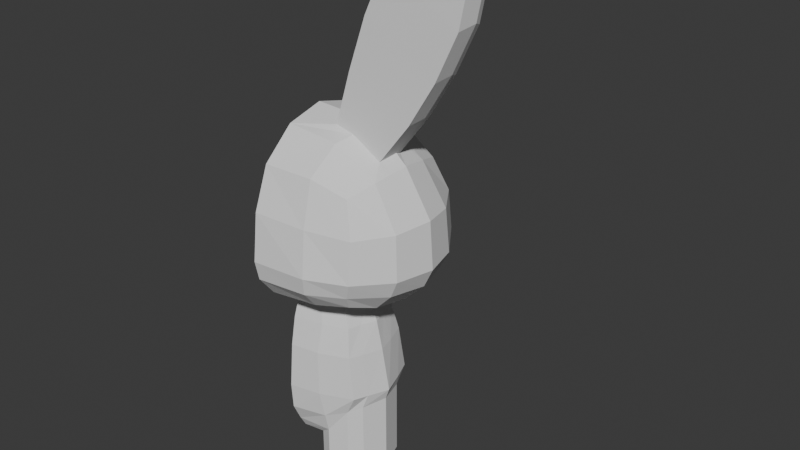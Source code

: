 # Source: peto.blend  (saved by Blender 4.5.90; exported with 4.5.12 LTS)
import bpy
from mathutils import Matrix  # noqa: F401  (used for matrix-valued properties, if any)

bpy.ops.wm.read_factory_settings(use_empty=True)
scene = bpy.context.scene
scene.name = 'Scene'

# ---- collections
col_collection = bpy.data.collections.new('Collection'); scene.collection.children.link(col_collection)

# ---- world
world_world = bpy.data.worlds.new('World'); scene.world = world_world
world_world.use_nodes = True; world_world.node_tree.nodes.clear()
_N = world_world.node_tree.nodes; _L = world_world.node_tree.links
n0 = _N.new('ShaderNodeOutputWorld'); n0.name = 'World Output'; n0.location = (200, 100)
n1 = _N.new('ShaderNodeBackground'); n1.name = 'Background'; n1.location = (-200, 100)
n1.inputs[0].default_value = (0.05088, 0.05088, 0.05088, 1.0)
_L.new(n1.outputs[0], n0.inputs[0])
n0.is_active_output = True
world_world.color = (0.05088, 0.05088, 0.05088)
world_world.sun_shadow_jitter_overblur = 0.0

# ---- meshes
me_cube_001 = bpy.data.meshes.new('Cube.001')
me_cube_001.from_pydata([(0.2737, -0.1458, -0.2714), (0.5, -0.3425, 0.5), (0.2771, 0.1581, -0.2581), (0.5, 0.3659, 0.5), (0.1826, 0.2125, -0.274), (0.0, 0.2701, -0.281), (0.0, 0.4633, 0.5828), (0.2966, 0.4307, 0.5729), (0.5663, 0.4307, 0.2966), (0.566, 0.4633, 0.04697), (0.5294, 0.4307, -0.05331), (0.2966, -0.09429, -0.2806), (0.3312, -0.001908, -0.2843), (0.3078, 0.07207, -0.2723), (0.5261, 0.05147, 0.6384), (0.5442, -0.0002228, 0.657), (0.5248, -0.1116, 0.637), (0.5663, -0.3925, 0.2966), (0.566, -0.4176, 0.04697), (0.5294, -0.3925, -0.05331), (0.0, -0.216, -0.2905), (0.1479, -0.1971, -0.2824), (0.2966, -0.3925, 0.5729), (0.0, -0.4176, 0.5828), (0.0, 0.6165, -0.0726), (0.0, 0.6678, 0.04697), (0.0, 0.6165, 0.3331), (0.3162, 0.5695, -0.06362), (0.3331, 0.6165, 0.04697), (0.3162, 0.5695, 0.3162), (0.6855, 0.2024, -0.06362), (0.7383, 0.2175, 0.04697), (0.7224, 0.2024, 0.3162), (0.7383, -1.956e-08, -0.0726), (0.796, -8.767e-09, 0.04697), (0.7752, 3.993e-09, 0.3331), (0.6855, -0.2166, -0.06362), (0.7383, -0.2282, 0.04697), (0.7224, -0.2166, 0.3162), (0.3162, -0.493, -0.06362), (0.3331, -0.5177, 0.04697), (0.3162, -0.4765, 0.3162), (0.0, -0.5177, -0.0726), (0.0, -0.5447, 0.04697), (0.0, -0.5127, 0.3331), (0.3455, 0.09801, 0.7456), (0.0, 0.2175, 0.7551), (0.5781, 0.2175, 1.313), (0.0, -9.405e-09, 0.8128), (0.3162, -0.2166, 0.7194), (0.0, -0.2282, 0.7551), (0.5, 0.3659, -0.1413), (0.2966, 0.4307, -0.1798), (0.0, 0.4633, -0.1992), (0.5, -0.3425, -0.1413), (0.5729, -0.2032, -0.1798), (0.6096, -1.118e-08, -0.1992), (0.5729, 0.185, -0.1798), (0.0, -0.4176, -0.1992), (0.2966, -0.3925, -0.1798), (0.5729, 0.185, 0.5634), (0.6096, -1.111e-09, 0.6), (0.5729, -0.2032, 0.5634), (0.3162, 0.2024, 0.7194), (0.2282, -8.811e-05, 0.802), (0.2281, 0.07318, 0.7728), (0.2281, -0.1113, 0.7711), (0.346, -0.1114, 0.7435), (0.4652, 0.2062, 1.038), (0.6857, 0.2283, 1.575), (0.3147, 0.08515, 1.083), (0.3147, 0.01188, 1.112), (0.4658, -0.09947, 1.036), (0.3146, -0.09933, 1.082), (0.7247, 0.01175, 0.8952), (0.7066, 0.06344, 0.8766), (0.7053, -0.09964, 0.8752), (0.784, 0.2371, 1.701), (0.4149, 0.09643, 1.389), (0.415, 0.02316, 1.419), (0.5786, -0.0882, 1.311), (0.4149, -0.08805, 1.388), (0.8788, 0.02302, 1.153), (0.8607, 0.07472, 1.135), (0.8594, -0.08836, 1.133), (0.874, 0.09309, 1.862), (0.5225, 0.1072, 1.634), (0.5226, 0.03391, 1.663), (0.6862, -0.07744, 1.573), (0.5225, -0.0773, 1.632), (1.005, 0.03378, 1.431), (0.9866, 0.08548, 1.413), (0.9853, -0.0776, 1.411), (0.6236, 0.1152, 1.76), (0.6237, 0.04192, 1.79), (0.7846, -0.06867, 1.699), (0.6236, -0.06929, 1.759), (1.035, 0.04255, 1.604), (1.016, 0.09425, 1.586), (1.015, -0.06883, 1.584), (0.8872, 0.04609, 1.887), (0.7409, 0.1193, 1.848), (0.7409, 0.046, 1.877), (0.8746, -0.06536, 1.86), (0.7408, -0.06521, 1.846), (1.011, 0.04586, 1.727), (0.993, 0.09756, 1.709), (0.9917, -0.06552, 1.707), (0.3299, -0.1708, -0.4294), (0.3339, 0.2007, -0.4296), (0.2237, 0.2707, -0.4293), (0.0, 0.3495, -0.4291), (0.3566, -0.09282, -0.4292), (0.3971, -0.001908, -0.4291), (0.3697, 0.08571, -0.4294), (0.0, -0.2647, -0.4288), (0.1832, -0.2274, -0.4292), (0.3561, -0.1977, -0.6052), (0.3608, 0.2373, -0.6055), (0.2277, 0.3152, -0.6051), (0.0, 0.3976, -0.6049), (0.3883, -0.1239, -0.605), (0.4372, -0.001908, -0.6049), (0.4042, 0.1142, -0.6052), (0.0, -0.2982, -0.6047), (0.1787, -0.2711, -0.605), (0.3878, -0.1996, -0.8773), (0.3805, 0.27, -0.8776), (0.2455, 0.3665, -0.8772), (0.0, 0.4394, -0.8769), (0.4236, -0.1167, -0.8771), (0.4778, 0.00865, -0.877), (0.4285, 0.151, -0.8772), (0.0, -0.3222, -0.8767), (0.1913, -0.2822, -0.877), (0.3265, -0.1944, -0.9998), (0.3264, 0.2641, -1.001), (0.239, 0.337, -1.071), (0.0, 0.4336, -1.039), (0.3973, -0.1342, -0.9635), (0.4527, 0.00865, -0.947), (0.3965, 0.1755, -0.9637), (0.0, -0.3113, -1.039), (0.212, -0.263, -1.034), (0.2108, 0.2947, -1.153), (0.0, 0.3691, -1.152), (0.0, -0.2592, -1.152), (0.21, -0.2347, -1.153), (0.1282, 0.2365, -1.224), (0.0, 0.2977, -1.224), (0.0, -0.2189, -1.224), (0.1288, -0.1987, -1.224), (0.08166, 0.1277, -1.271), (0.0589, 0.01887, -1.294), (0.08249, -0.08994, -1.271), (0.0, -0.08974, -1.271), (0.0, 0.0394, -1.294), (0.0, 0.1685, -1.271), (0.3265, -0.1944, -1.437), (0.3264, 0.2641, -1.437), (0.3973, -0.1342, -1.437), (0.4527, 0.00865, -1.437), (0.3965, 0.1755, -1.437), (0.2108, 0.2947, -1.437), (0.21, -0.2347, -1.437), (0.1282, 0.2365, -1.437), (0.1288, -0.1987, -1.437), (0.08166, 0.1277, -1.437), (0.0589, 0.01887, -1.437), (0.08249, -0.08994, -1.437), (0.3141, -0.1655, -1.482), (0.3755, -0.1133, -1.482), (0.4235, 0.01054, -1.482), (0.3748, 0.1552, -1.482), (0.314, 0.232, -1.482), (0.2131, -0.2004, -1.482), (0.1427, -0.1693, -1.482), (0.2138, 0.2585, -1.482), (0.1422, 0.2081, -1.482), (0.1026, -0.07493, -1.482), (0.1018, 0.1137, -1.482), (0.08211, 0.0194, -1.482)], [], [(24, 25, 28, 27), (25, 26, 29, 28), (26, 6, 7, 29), (29, 7, 3, 8), (28, 29, 8, 9), (27, 28, 9, 10), (52, 27, 10, 51), (53, 24, 27, 52), (30, 31, 34, 33), (31, 32, 35, 34), (33, 34, 37, 36), (34, 35, 38, 37), (51, 10, 30, 57), (10, 9, 31, 30), (9, 8, 32, 31), (8, 3, 60, 32), (32, 60, 61, 35), (35, 61, 62, 38), (38, 62, 1, 17), (37, 38, 17, 18), (36, 37, 18, 19), (55, 36, 19, 54), (56, 33, 36, 55), (57, 30, 33, 56), (39, 40, 43, 42), (40, 41, 44, 43), (54, 19, 39, 59), (19, 18, 40, 39), (18, 17, 41, 40), (17, 1, 22, 41), (41, 22, 23, 44), (59, 39, 42, 58), (66, 67, 72, 73), (64, 66, 73, 71), (3, 7, 63, 60), (7, 6, 46, 63), (49, 50, 23, 22), (62, 49, 22, 1), (14, 45, 68, 75), (15, 14, 75, 74), (2, 4, 52, 51), (4, 5, 53, 52), (0, 11, 55, 54), (11, 12, 56, 55), (12, 13, 57, 56), (13, 2, 51, 57), (20, 21, 59, 58), (21, 0, 54, 59), (14, 15, 61, 60), (15, 16, 62, 61), (65, 45, 63, 46), (64, 65, 46, 48), (66, 64, 48, 50), (67, 66, 50, 49), (16, 67, 49, 62), (45, 14, 60, 63), (73, 72, 80, 81), (75, 68, 47, 83), (71, 73, 81, 79), (74, 75, 83, 82), (16, 15, 74, 76), (67, 16, 76, 72), (65, 64, 71, 70), (45, 65, 70, 68), (82, 83, 91, 90), (47, 78, 86, 69), (80, 84, 92, 88), (78, 79, 87, 86), (76, 74, 82, 84), (70, 71, 79, 78), (72, 76, 84, 80), (68, 70, 78, 47), (69, 86, 93, 77), (88, 92, 99, 95), (86, 87, 94, 93), (92, 90, 97, 99), (79, 81, 89, 87), (83, 47, 69, 91), (81, 80, 88, 89), (84, 82, 90, 92), (93, 94, 102, 101), (99, 97, 105, 107), (96, 95, 103, 104), (98, 77, 85, 106), (90, 91, 98, 97), (87, 89, 96, 94), (91, 69, 77, 98), (89, 88, 95, 96), (85, 101, 102, 100), (100, 102, 104, 103), (105, 100, 103, 107), (106, 85, 100, 105), (95, 99, 107, 103), (77, 93, 101, 85), (97, 98, 106, 105), (94, 96, 104, 102), (12, 11, 112, 113), (13, 12, 113, 114), (2, 13, 114, 109), (21, 20, 115, 116), (0, 21, 116, 108), (4, 2, 109, 110), (5, 4, 110, 111), (11, 0, 108, 112), (109, 114, 123, 118), (116, 115, 124, 125), (108, 116, 125, 117), (110, 109, 118, 119), (111, 110, 119, 120), (112, 108, 117, 121), (113, 112, 121, 122), (114, 113, 122, 123), (121, 117, 126, 130), (122, 121, 130, 131), (123, 122, 131, 132), (118, 123, 132, 127), (125, 124, 133, 134), (117, 125, 134, 126), (119, 118, 127, 128), (120, 119, 128, 129), (126, 134, 143, 135), (128, 127, 136, 137), (129, 128, 137, 138), (130, 126, 135, 139), (131, 130, 139, 140), (132, 131, 140, 141), (127, 132, 141, 136), (134, 133, 142, 143), (143, 142, 146, 147), (137, 136, 144), (138, 137, 144, 145), (145, 144, 148, 149), (147, 146, 150, 151), (147, 135, 143), (152, 157, 149, 148), (151, 150, 155, 154), (154, 155, 156, 153), (153, 156, 157, 152), (154, 153, 168, 169), (147, 151, 166, 164), (136, 141, 162, 159), (144, 136, 159, 163), (139, 135, 158, 160), (152, 148, 165, 167), (135, 147, 164, 158), (140, 139, 160, 161), (148, 144, 163, 165), (153, 152, 167, 168), (151, 154, 169, 166), (141, 140, 161, 162), (161, 160, 171, 172), (170, 175, 176, 179, 181, 180, 178, 177, 174, 173, 172, 171), (166, 169, 179, 176), (165, 163, 177, 178), (162, 161, 172, 173), (167, 165, 178, 180), (163, 159, 174, 177), (159, 162, 173, 174), (168, 167, 180, 181), (160, 158, 170, 171), (158, 164, 175, 170), (164, 166, 176, 175), (169, 168, 181, 179)])
_uv = me_cube_001.uv_layers.new(name='UVMap')
_uv.uv.foreach_set('vector', [0.4375, 0.375, 0.5, 0.375, 0.5, 0.4375, 0.4375, 0.4375, 0.5, 0.375, 0.5625, 0.375, 0.5625, 0.4375, 0.5, 0.4375, 0.5625, 0.375, 0.625, 0.375, 0.625, 0.4375, 0.5625, 0.4375, 0.5625, 0.4375, 0.625, 0.4375, 0.625, 0.5, 0.5625, 0.5, 0.5, 0.4375, 0.5625, 0.4375, 0.5625, 0.5, 0.5, 0.5, 0.4375, 0.4375, 0.5, 0.4375, 0.5, 0.5, 0.4375, 0.5, 0.375, 0.4375, 0.4375, 0.4375, 0.4375, 0.5, 0.375, 0.5, 0.375, 0.375, 0.4375, 0.375, 0.4375, 0.4375, 0.375, 0.4375, 0.4375, 0.5625, 0.5, 0.5625, 0.5, 0.625, 0.4375, 0.625, 0.5, 0.5625, 0.5625, 0.5625, 0.5625, 0.625, 0.5, 0.625, 0.4375, 0.625, 0.5, 0.625, 0.5, 0.6875, 0.4375, 0.6875, 0.5, 0.625, 0.5625, 0.625, 0.5625, 0.6875, 0.5, 0.6875, 0.375, 0.5, 0.4375, 0.5, 0.4375, 0.5625, 0.375, 0.5625, 0.4375, 0.5, 0.5, 0.5, 0.5, 0.5625, 0.4375, 0.5625, 0.5, 0.5, 0.5625, 0.5, 0.5625, 0.5625, 0.5, 0.5625, 0.5625, 0.5, 0.625, 0.5, 0.625, 0.5625, 0.5625, 0.5625, 0.5625, 0.5625, 0.625, 0.5625, 0.625, 0.625, 0.5625, 0.625, 0.5625, 0.625, 0.625, 0.625, 0.625, 0.6875, 0.5625, 0.6875, 0.5625, 0.6875, 0.625, 0.6875, 0.625, 0.75, 0.5625, 0.75, 0.5, 0.6875, 0.5625, 0.6875, 0.5625, 0.75, 0.5, 0.75, 0.4375, 0.6875, 0.5, 0.6875, 0.5, 0.75, 0.4375, 0.75, 0.375, 0.6875, 0.4375, 0.6875, 0.4375, 0.75, 0.375, 0.75, 0.375, 0.625, 0.4375, 0.625, 0.4375, 0.6875, 0.375, 0.6875, 0.375, 0.5625, 0.4375, 0.5625, 0.4375, 0.625, 0.375, 0.625, 0.4375, 0.8125, 0.5, 0.8125, 0.5, 0.875, 0.4375, 0.875, 0.5, 0.8125, 0.5625, 0.8125, 0.5625, 0.875, 0.5, 0.875, 0.375, 0.75, 0.4375, 0.75, 0.4375, 0.8125, 0.375, 0.8125, 0.4375, 0.75, 0.5, 0.75, 0.5, 0.8125, 0.4375, 0.8125, 0.5, 0.75, 0.5625, 0.75, 0.5625, 0.8125, 0.5, 0.8125, 0.5625, 0.75, 0.625, 0.75, 0.625, 0.8125, 0.5625, 0.8125, 0.5625, 0.8125, 0.625, 0.8125, 0.625, 0.875, 0.5625, 0.875, 0.375, 0.8125, 0.4375, 0.8125, 0.4375, 0.875, 0.375, 0.875, 0.7293, 0.6583, 0.6882, 0.6574, 0.6882, 0.6574, 0.7293, 0.6583, 0.7299, 0.625, 0.7293, 0.6583, 0.7293, 0.6583, 0.7299, 0.625, 0.625, 0.5, 0.6875, 0.5, 0.6875, 0.5625, 0.625, 0.5625, 0.6875, 0.5, 0.75, 0.5, 0.75, 0.5625, 0.6875, 0.5625, 0.6875, 0.6875, 0.75, 0.6875, 0.75, 0.75, 0.6875, 0.75, 0.625, 0.6875, 0.6875, 0.6875, 0.6875, 0.75, 0.625, 0.75, 0.6465, 0.5967, 0.6884, 0.5946, 0.6884, 0.5946, 0.6465, 0.5967, 0.6457, 0.6249, 0.6465, 0.5967, 0.6465, 0.5967, 0.6457, 0.6249, 0.3353, 0.5445, 0.3056, 0.5385, 0.3125, 0.5, 0.375, 0.5, 0.3056, 0.5385, 0.25, 0.5357, 0.25, 0.5, 0.3125, 0.5, 0.3363, 0.6946, 0.3404, 0.6747, 0.375, 0.6875, 0.375, 0.75, 0.3404, 0.6747, 0.3426, 0.6255, 0.375, 0.625, 0.375, 0.6875, 0.3426, 0.6255, 0.3397, 0.575, 0.375, 0.5625, 0.375, 0.625, 0.3397, 0.575, 0.3353, 0.5445, 0.375, 0.5, 0.375, 0.5625, 0.25, 0.7055, 0.305, 0.7019, 0.3125, 0.75, 0.25, 0.75, 0.305, 0.7019, 0.3363, 0.6946, 0.375, 0.75, 0.3125, 0.75, 0.6465, 0.5967, 0.6457, 0.6249, 0.625, 0.625, 0.625, 0.5625, 0.6457, 0.6249, 0.6466, 0.656, 0.625, 0.6875, 0.625, 0.625, 0.7294, 0.5932, 0.6884, 0.5946, 0.6875, 0.5625, 0.75, 0.5625, 0.7299, 0.625, 0.7294, 0.5932, 0.75, 0.5625, 0.75, 0.625, 0.7293, 0.6583, 0.7299, 0.625, 0.75, 0.625, 0.75, 0.6875, 0.6882, 0.6574, 0.7293, 0.6583, 0.75, 0.6875, 0.6875, 0.6875, 0.6466, 0.656, 0.6882, 0.6574, 0.6875, 0.6875, 0.625, 0.6875, 0.6884, 0.5946, 0.6465, 0.5967, 0.625, 0.5625, 0.6875, 0.5625, 0.7293, 0.6583, 0.6882, 0.6574, 0.6882, 0.6574, 0.7293, 0.6583, 0.6465, 0.5967, 0.6884, 0.5946, 0.6884, 0.5946, 0.6465, 0.5967, 0.7299, 0.625, 0.7293, 0.6583, 0.7293, 0.6583, 0.7299, 0.625, 0.6457, 0.6249, 0.6465, 0.5967, 0.6465, 0.5967, 0.6457, 0.6249, 0.6466, 0.656, 0.6457, 0.6249, 0.6457, 0.6249, 0.6466, 0.656, 0.6882, 0.6574, 0.6466, 0.656, 0.6466, 0.656, 0.6882, 0.6574, 0.7294, 0.5932, 0.7299, 0.625, 0.7299, 0.625, 0.7294, 0.5932, 0.6884, 0.5946, 0.7294, 0.5932, 0.7294, 0.5932, 0.6884, 0.5946, 0.6457, 0.6249, 0.6465, 0.5967, 0.6465, 0.5967, 0.6457, 0.6249, 0.6884, 0.5946, 0.7294, 0.5932, 0.7294, 0.5932, 0.6884, 0.5946, 0.6882, 0.6574, 0.6466, 0.656, 0.6466, 0.656, 0.6882, 0.6574, 0.7294, 0.5932, 0.7299, 0.625, 0.7299, 0.625, 0.7294, 0.5932, 0.6466, 0.656, 0.6457, 0.6249, 0.6457, 0.6249, 0.6466, 0.656, 0.7294, 0.5932, 0.7299, 0.625, 0.7299, 0.625, 0.7294, 0.5932, 0.6882, 0.6574, 0.6466, 0.656, 0.6466, 0.656, 0.6882, 0.6574, 0.6884, 0.5946, 0.7294, 0.5932, 0.7294, 0.5932, 0.6884, 0.5946, 0.6884, 0.5946, 0.7294, 0.5932, 0.7294, 0.5932, 0.6884, 0.5946, 0.6882, 0.6574, 0.6466, 0.656, 0.6466, 0.656, 0.6882, 0.6574, 0.7294, 0.5932, 0.7299, 0.625, 0.7299, 0.625, 0.7294, 0.5932, 0.6466, 0.656, 0.6457, 0.6249, 0.6457, 0.6249, 0.6466, 0.656, 0.7299, 0.625, 0.7293, 0.6583, 0.7293, 0.6583, 0.7299, 0.625, 0.6465, 0.5967, 0.6884, 0.5946, 0.6884, 0.5946, 0.6465, 0.5967, 0.7293, 0.6583, 0.6882, 0.6574, 0.6882, 0.6574, 0.7293, 0.6583, 0.6466, 0.656, 0.6457, 0.6249, 0.6457, 0.6249, 0.6466, 0.656, 0.7294, 0.5932, 0.7299, 0.625, 0.7299, 0.625, 0.7294, 0.5932, 0.6466, 0.656, 0.6457, 0.6249, 0.6457, 0.6249, 0.6466, 0.656, 0.7293, 0.6583, 0.6882, 0.6574, 0.6882, 0.6574, 0.7293, 0.6583, 0.6465, 0.5967, 0.6884, 0.5946, 0.6884, 0.5946, 0.6465, 0.5967, 0.6457, 0.6249, 0.6465, 0.5967, 0.6465, 0.5967, 0.6457, 0.6249, 0.7299, 0.625, 0.7293, 0.6583, 0.7293, 0.6583, 0.7299, 0.625, 0.6465, 0.5967, 0.6884, 0.5946, 0.6884, 0.5946, 0.6465, 0.5967, 0.7293, 0.6583, 0.6882, 0.6574, 0.6882, 0.6574, 0.7293, 0.6583, 0.6884, 0.5946, 0.7294, 0.5932, 0.7299, 0.625, 0.6875, 0.625, 0.6875, 0.625, 0.7299, 0.625, 0.7293, 0.6583, 0.6882, 0.6574, 0.6457, 0.6249, 0.6875, 0.625, 0.6882, 0.6574, 0.6466, 0.656, 0.6465, 0.5967, 0.6884, 0.5946, 0.6875, 0.625, 0.6457, 0.6249, 0.6882, 0.6574, 0.6466, 0.656, 0.6466, 0.656, 0.6882, 0.6574, 0.6884, 0.5946, 0.7294, 0.5932, 0.7294, 0.5932, 0.6884, 0.5946, 0.6457, 0.6249, 0.6465, 0.5967, 0.6465, 0.5967, 0.6457, 0.6249, 0.7299, 0.625, 0.7293, 0.6583, 0.7293, 0.6583, 0.7299, 0.625, 0.3426, 0.6255, 0.3404, 0.6747, 0.3404, 0.6747, 0.3426, 0.6255, 0.3397, 0.575, 0.3426, 0.6255, 0.3426, 0.6255, 0.3397, 0.575, 0.3353, 0.5445, 0.3397, 0.575, 0.3397, 0.575, 0.3353, 0.5445, 0.305, 0.7019, 0.25, 0.7055, 0.25, 0.7055, 0.305, 0.7019, 0.3363, 0.6946, 0.305, 0.7019, 0.305, 0.7019, 0.3363, 0.6946, 0.3056, 0.5385, 0.3353, 0.5445, 0.3353, 0.5445, 0.3056, 0.5385, 0.25, 0.5357, 0.3056, 0.5385, 0.3056, 0.5385, 0.25, 0.5357, 0.3404, 0.6747, 0.3363, 0.6946, 0.3363, 0.6946, 0.3404, 0.6747, 0.3353, 0.5445, 0.3397, 0.575, 0.3397, 0.575, 0.3353, 0.5445, 0.305, 0.7019, 0.25, 0.7055, 0.25, 0.7055, 0.305, 0.7019, 0.3363, 0.6946, 0.305, 0.7019, 0.305, 0.7019, 0.3363, 0.6946, 0.3056, 0.5385, 0.3353, 0.5445, 0.3353, 0.5445, 0.3056, 0.5385, 0.25, 0.5357, 0.3056, 0.5385, 0.3056, 0.5385, 0.25, 0.5357, 0.3404, 0.6747, 0.3363, 0.6946, 0.3363, 0.6946, 0.3404, 0.6747, 0.3426, 0.6255, 0.3404, 0.6747, 0.3404, 0.6747, 0.3426, 0.6255, 0.3397, 0.575, 0.3426, 0.6255, 0.3426, 0.6255, 0.3397, 0.575, 0.3404, 0.6747, 0.3363, 0.6946, 0.3363, 0.6946, 0.3404, 0.6747, 0.3426, 0.6255, 0.3404, 0.6747, 0.3404, 0.6747, 0.3426, 0.6255, 0.3397, 0.575, 0.3426, 0.6255, 0.3426, 0.6255, 0.3397, 0.575, 0.3353, 0.5445, 0.3397, 0.575, 0.3397, 0.575, 0.3353, 0.5445, 0.305, 0.7019, 0.25, 0.7055, 0.25, 0.7055, 0.305, 0.7019, 0.3363, 0.6946, 0.305, 0.7019, 0.305, 0.7019, 0.3363, 0.6946, 0.3056, 0.5385, 0.3353, 0.5445, 0.3353, 0.5445, 0.3056, 0.5385, 0.25, 0.5357, 0.3056, 0.5385, 0.3056, 0.5385, 0.25, 0.5357, 0.3363, 0.6946, 0.305, 0.7019, 0.305, 0.7019, 0.3363, 0.6946, 0.3056, 0.5385, 0.3353, 0.5445, 0.3353, 0.5445, 0.3056, 0.5385, 0.25, 0.5357, 0.3056, 0.5385, 0.3056, 0.5385, 0.25, 0.5357, 0.3404, 0.6747, 0.3363, 0.6946, 0.3363, 0.6946, 0.3404, 0.6747, 0.3426, 0.6255, 0.3404, 0.6747, 0.3404, 0.6747, 0.3426, 0.6255, 0.3397, 0.575, 0.3426, 0.6255, 0.3426, 0.6255, 0.3397, 0.575, 0.3353, 0.5445, 0.3397, 0.575, 0.3397, 0.575, 0.3353, 0.5445, 0.305, 0.7019, 0.25, 0.7055, 0.25, 0.7055, 0.305, 0.7019, 0.305, 0.7019, 0.25, 0.7055, 0.25, 0.7055, 0.305, 0.7019, 0.3056, 0.5385, 0.3353, 0.5445, 0.3056, 0.5385, 0.25, 0.5357, 0.3056, 0.5385, 0.3056, 0.5385, 0.25, 0.5357, 0.25, 0.5357, 0.3056, 0.5385, 0.3056, 0.5385, 0.25, 0.5357, 0.305, 0.7019, 0.25, 0.7055, 0.25, 0.7055, 0.305, 0.7019, 0.305, 0.7019, 0.3363, 0.6946, 0.305, 0.7019, 0.3055, 0.5793, 0.25, 0.5782, 0.25, 0.5357, 0.3056, 0.5385, 0.305, 0.7019, 0.25, 0.7055, 0.25, 0.6631, 0.3052, 0.661, 0.3052, 0.661, 0.25, 0.6631, 0.25, 0.6206, 0.3053, 0.6202, 0.3053, 0.6202, 0.25, 0.6206, 0.25, 0.5782, 0.3055, 0.5793, 0.3052, 0.661, 0.3053, 0.6202, 0.3053, 0.6202, 0.3052, 0.661, 0.305, 0.7019, 0.305, 0.7019, 0.305, 0.7019, 0.305, 0.7019, 0.3353, 0.5445, 0.3397, 0.575, 0.3397, 0.575, 0.3353, 0.5445, 0.3056, 0.5385, 0.3353, 0.5445, 0.3353, 0.5445, 0.3056, 0.5385, 0.3404, 0.6747, 0.3363, 0.6946, 0.3363, 0.6946, 0.3404, 0.6747, 0.3055, 0.5793, 0.3056, 0.5385, 0.3056, 0.5385, 0.3055, 0.5793, 0.3363, 0.6946, 0.305, 0.7019, 0.305, 0.7019, 0.3363, 0.6946, 0.3426, 0.6255, 0.3404, 0.6747, 0.3404, 0.6747, 0.3426, 0.6255, 0.3056, 0.5385, 0.3056, 0.5385, 0.3056, 0.5385, 0.3056, 0.5385, 0.3053, 0.6202, 0.3055, 0.5793, 0.3055, 0.5793, 0.3053, 0.6202, 0.305, 0.7019, 0.3052, 0.661, 0.3052, 0.661, 0.305, 0.7019, 0.3397, 0.575, 0.3426, 0.6255, 0.3426, 0.6255, 0.3397, 0.575, 0.3426, 0.6255, 0.3404, 0.6747, 0.3404, 0.6747, 0.3426, 0.6255, 0.3363, 0.6946, 0.305, 0.7019, 0.305, 0.7019, 0.3052, 0.661, 0.3053, 0.6202, 0.3055, 0.5793, 0.3056, 0.5385, 0.3056, 0.5385, 0.3353, 0.5445, 0.3397, 0.575, 0.3426, 0.6255, 0.3404, 0.6747, 0.305, 0.7019, 0.3052, 0.661, 0.3052, 0.661, 0.305, 0.7019, 0.3056, 0.5385, 0.3056, 0.5385, 0.3056, 0.5385, 0.3056, 0.5385, 0.3397, 0.575, 0.3426, 0.6255, 0.3426, 0.6255, 0.3397, 0.575, 0.3055, 0.5793, 0.3056, 0.5385, 0.3056, 0.5385, 0.3055, 0.5793, 0.3056, 0.5385, 0.3353, 0.5445, 0.3353, 0.5445, 0.3056, 0.5385, 0.3353, 0.5445, 0.3397, 0.575, 0.3397, 0.575, 0.3353, 0.5445, 0.3053, 0.6202, 0.3055, 0.5793, 0.3055, 0.5793, 0.3053, 0.6202, 0.3404, 0.6747, 0.3363, 0.6946, 0.3363, 0.6946, 0.3404, 0.6747, 0.3363, 0.6946, 0.305, 0.7019, 0.305, 0.7019, 0.3363, 0.6946, 0.305, 0.7019, 0.305, 0.7019, 0.305, 0.7019, 0.305, 0.7019, 0.3052, 0.661, 0.3053, 0.6202, 0.3053, 0.6202, 0.3052, 0.661])
me_cube_001.update()

# ---- objects
ob_cube = bpy.data.objects.new('Cube', me_cube_001)
ob_empty = bpy.data.objects.new('Empty', None)

# ---- transforms, parenting, visibility, modifiers, constraints
ob_cube.location = (0.0, 0.0, 0.0)
ob_empty.location = (0.08942, -2.375e-09, 1.287)
ob_empty.rotation_euler = (1.571, 0.1029, 1.388e-08)
ob_empty.scale = (1.369, 1.369, 1.369)
ob_empty.empty_display_type = 'IMAGE'
ob_empty.empty_display_size = 5.0

# ---- collection membership
col_collection.objects.link(ob_cube)
col_collection.objects.link(ob_empty)

# ---- scene / render settings (as saved in the file)
scene.frame_start = 1; scene.frame_end = 250; scene.frame_set(1)
scene.render.engine = 'BLENDER_EEVEE_NEXT'
bpy.context.view_layer.update()

# ---- added for rendering (the .blend has no active camera and no usable light): camera, sun
cam_auto = bpy.data.cameras.new('AutoCamera')
cam_auto.lens = 50.0
cam_auto.sensor_width = 36.0
cam_auto.clip_end = 1000.0
ob_auto_camera = bpy.data.objects.new('AutoCamera', cam_auto)
scene.collection.objects.link(ob_auto_camera)
ob_auto_camera.location = (3.96532, -4.0761, 2.96103)
ob_auto_camera.rotation_euler = (1.09748, -7.21219e-08, 0.694738)
scene.camera = ob_auto_camera
light_auto_sun = bpy.data.lights.new('AutoSun', 'SUN')
light_auto_sun.energy = 3.0
light_auto_sun.angle = 0.0523599
ob_auto_sun = bpy.data.objects.new('AutoSun', light_auto_sun)
scene.collection.objects.link(ob_auto_sun)
ob_auto_sun.rotation_euler = (0.872665, 0.174533, 0.523599)
bpy.context.view_layer.update()

